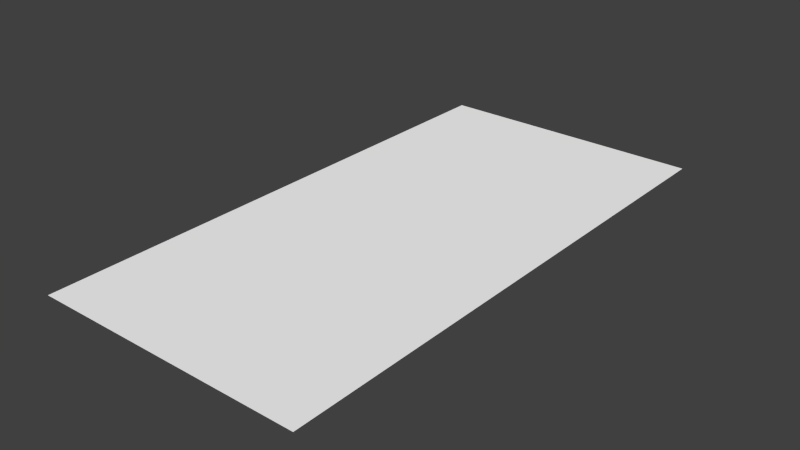 # Source: block_deepbeam.blend  (saved by Blender 2.79.0; exported with 4.5.12 LTS)
import bpy
from mathutils import Matrix  # noqa: F401  (used for matrix-valued properties, if any)

bpy.ops.wm.read_factory_settings(use_empty=True)
scene = bpy.context.scene
scene.name = 'Scene'

# ---- collections
col_collection_1 = bpy.data.collections.new('Collection 1'); scene.collection.children.link(col_collection_1)

# ---- materials (node trees are filled in below, after node groups)
mat_1_00_1_00_1_00_1_00 = bpy.data.materials.new('1.00-1.00-1.00-1.00')
mat_1_00_1_00_1_00_1_00.alpha_threshold = 0.0
mat_1_00_1_00_1_00_1_00.use_transparent_shadow = False
mat_1_00_1_00_1_00_1_00.diffuse_color = (1.0, 1.0, 1.0, 1.0)
mat_1_00_1_00_1_00_1_00.roughness = 0.5

# ---- material node trees

# ---- world
world_world = bpy.data.worlds.new('World'); scene.world = world_world
world_world.color = (0.05088, 0.05088, 0.05088)
world_world.use_sun_shadow = False
world_world.sun_shadow_jitter_overblur = 0.0
world_world.cycles.sampling_method = 'NONE'
world_world.cycles.sample_map_resolution = 256

# ---- meshes
me_plane_001 = bpy.data.meshes.new('plane.001')
me_plane_001.from_pydata([(0.0, 0.0, 0.0), (0.05, 0.0, 0.0), (0.1, 0.0, 0.0), (0.15, 0.0, 0.0), (0.2, 0.0, 0.0), (0.25, 0.0, 0.0), (0.3, 0.0, 0.0), (0.35, 0.0, 0.0), (0.4, 0.0, 0.0), (0.45, 0.0, 0.0), (0.5, 0.0, 0.0), (0.55, 0.0, 0.0), (0.6, 0.0, 0.0), (0.65, 0.0, 0.0), (0.7, 0.0, 0.0), (0.75, 0.0, 0.0), (0.8, 0.0, 0.0), (0.85, 0.0, 0.0), (0.9, 0.0, 0.0), (0.95, 0.0, 0.0), (1.0, 0.0, 0.0), (0.0, 0.05, 0.0), (0.05, 0.05, 0.0), (0.1, 0.05, 0.0), (0.15, 0.05, 0.0), (0.2, 0.05, 0.0), (0.25, 0.05, 0.0), (0.3, 0.05, 0.0), (0.35, 0.05, 0.0), (0.4, 0.05, 0.0), (0.45, 0.05, 0.0), (0.5, 0.05, 0.0), (0.55, 0.05, 0.0), (0.6, 0.05, 0.0), (0.65, 0.05, 0.0), (0.7, 0.05, 0.0), (0.75, 0.05, 0.0), (0.8, 0.05, 0.0), (0.85, 0.05, 0.0), (0.9, 0.05, 0.0), (0.95, 0.05, 0.0), (1.0, 0.05, 0.0), (0.0, 0.1, 0.0), (0.05, 0.1, 0.0), (0.1, 0.1, 0.0), (0.15, 0.1, 0.0), (0.2, 0.1, 0.0), (0.25, 0.1, 0.0), (0.3, 0.1, 0.0), (0.35, 0.1, 0.0), (0.4, 0.1, 0.0), (0.45, 0.1, 0.0), (0.5, 0.1, 0.0), (0.55, 0.1, 0.0), (0.6, 0.1, 0.0), (0.65, 0.1, 0.0), (0.7, 0.1, 0.0), (0.75, 0.1, 0.0), (0.8, 0.1, 0.0), (0.85, 0.1, 0.0), (0.9, 0.1, 0.0), (0.95, 0.1, 0.0), (1.0, 0.1, 0.0), (0.0, 0.15, 0.0), (0.05, 0.15, 0.0), (0.1, 0.15, 0.0), (0.15, 0.15, 0.0), (0.2, 0.15, 0.0), (0.25, 0.15, 0.0), (0.3, 0.15, 0.0), (0.35, 0.15, 0.0), (0.4, 0.15, 0.0), (0.45, 0.15, 0.0), (0.5, 0.15, 0.0), (0.55, 0.15, 0.0), (0.6, 0.15, 0.0), (0.65, 0.15, 0.0), (0.7, 0.15, 0.0), (0.75, 0.15, 0.0), (0.8, 0.15, 0.0), (0.85, 0.15, 0.0), (0.9, 0.15, 0.0), (0.95, 0.15, 0.0), (1.0, 0.15, 0.0), (0.0, 0.2, 0.0), (0.05, 0.2, 0.0), (0.1, 0.2, 0.0), (0.15, 0.2, 0.0), (0.2, 0.2, 0.0), (0.25, 0.2, 0.0), (0.3, 0.2, 0.0), (0.35, 0.2, 0.0), (0.4, 0.2, 0.0), (0.45, 0.2, 0.0), (0.5, 0.2, 0.0), (0.55, 0.2, 0.0), (0.6, 0.2, 0.0), (0.65, 0.2, 0.0), (0.7, 0.2, 0.0), (0.75, 0.2, 0.0), (0.8, 0.2, 0.0), (0.85, 0.2, 0.0), (0.9, 0.2, 0.0), (0.95, 0.2, 0.0), (1.0, 0.2, 0.0), (0.0, 0.25, 0.0), (0.05, 0.25, 0.0), (0.1, 0.25, 0.0), (0.15, 0.25, 0.0), (0.2, 0.25, 0.0), (0.25, 0.25, 0.0), (0.3, 0.25, 0.0), (0.35, 0.25, 0.0), (0.4, 0.25, 0.0), (0.45, 0.25, 0.0), (0.5, 0.25, 0.0), (0.55, 0.25, 0.0), (0.6, 0.25, 0.0), (0.65, 0.25, 0.0), (0.7, 0.25, 0.0), (0.75, 0.25, 0.0), (0.8, 0.25, 0.0), (0.85, 0.25, 0.0), (0.9, 0.25, 0.0), (0.95, 0.25, 0.0), (1.0, 0.25, 0.0), (0.0, 0.3, 0.0), (0.05, 0.3, 0.0), (0.1, 0.3, 0.0), (0.15, 0.3, 0.0), (0.2, 0.3, 0.0), (0.25, 0.3, 0.0), (0.3, 0.3, 0.0), (0.35, 0.3, 0.0), (0.4, 0.3, 0.0), (0.45, 0.3, 0.0), (0.5, 0.3, 0.0), (0.55, 0.3, 0.0), (0.6, 0.3, 0.0), (0.65, 0.3, 0.0), (0.7, 0.3, 0.0), (0.75, 0.3, 0.0), (0.8, 0.3, 0.0), (0.85, 0.3, 0.0), (0.9, 0.3, 0.0), (0.95, 0.3, 0.0), (1.0, 0.3, 0.0), (0.0, 0.35, 0.0), (0.05, 0.35, 0.0), (0.1, 0.35, 0.0), (0.15, 0.35, 0.0), (0.2, 0.35, 0.0), (0.25, 0.35, 0.0), (0.3, 0.35, 0.0), (0.35, 0.35, 0.0), (0.4, 0.35, 0.0), (0.45, 0.35, 0.0), (0.5, 0.35, 0.0), (0.55, 0.35, 0.0), (0.6, 0.35, 0.0), (0.65, 0.35, 0.0), (0.7, 0.35, 0.0), (0.75, 0.35, 0.0), (0.8, 0.35, 0.0), (0.85, 0.35, 0.0), (0.9, 0.35, 0.0), (0.95, 0.35, 0.0), (1.0, 0.35, 0.0), (0.0, 0.4, 0.0), (0.05, 0.4, 0.0), (0.1, 0.4, 0.0), (0.15, 0.4, 0.0), (0.2, 0.4, 0.0), (0.25, 0.4, 0.0), (0.3, 0.4, 0.0), (0.35, 0.4, 0.0), (0.4, 0.4, 0.0), (0.45, 0.4, 0.0), (0.5, 0.4, 0.0), (0.55, 0.4, 0.0), (0.6, 0.4, 0.0), (0.65, 0.4, 0.0), (0.7, 0.4, 0.0), (0.75, 0.4, 0.0), (0.8, 0.4, 0.0), (0.85, 0.4, 0.0), (0.9, 0.4, 0.0), (0.95, 0.4, 0.0), (1.0, 0.4, 0.0), (0.0, 0.45, 0.0), (0.05, 0.45, 0.0), (0.1, 0.45, 0.0), (0.15, 0.45, 0.0), (0.2, 0.45, 0.0), (0.25, 0.45, 0.0), (0.3, 0.45, 0.0), (0.35, 0.45, 0.0), (0.4, 0.45, 0.0), (0.45, 0.45, 0.0), (0.5, 0.45, 0.0), (0.55, 0.45, 0.0), (0.6, 0.45, 0.0), (0.65, 0.45, 0.0), (0.7, 0.45, 0.0), (0.75, 0.45, 0.0), (0.8, 0.45, 0.0), (0.85, 0.45, 0.0), (0.9, 0.45, 0.0), (0.95, 0.45, 0.0), (1.0, 0.45, 0.0), (0.0, 0.5, 0.0), (0.05, 0.5, 0.0), (0.1, 0.5, 0.0), (0.15, 0.5, 0.0), (0.2, 0.5, 0.0), (0.25, 0.5, 0.0), (0.3, 0.5, 0.0), (0.35, 0.5, 0.0), (0.4, 0.5, 0.0), (0.45, 0.5, 0.0), (0.5, 0.5, 0.0), (0.55, 0.5, 0.0), (0.6, 0.5, 0.0), (0.65, 0.5, 0.0), (0.7, 0.5, 0.0), (0.75, 0.5, 0.0), (0.8, 0.5, 0.0), (0.85, 0.5, 0.0), (0.9, 0.5, 0.0), (0.95, 0.5, 0.0), (1.0, 0.5, 0.0), (0.0, 0.55, 0.0), (0.05, 0.55, 0.0), (0.1, 0.55, 0.0), (0.15, 0.55, 0.0), (0.2, 0.55, 0.0), (0.25, 0.55, 0.0), (0.3, 0.55, 0.0), (0.35, 0.55, 0.0), (0.4, 0.55, 0.0), (0.45, 0.55, 0.0), (0.5, 0.55, 0.0), (0.55, 0.55, 0.0), (0.6, 0.55, 0.0), (0.65, 0.55, 0.0), (0.7, 0.55, 0.0), (0.75, 0.55, 0.0), (0.8, 0.55, 0.0), (0.85, 0.55, 0.0), (0.9, 0.55, 0.0), (0.95, 0.55, 0.0), (1.0, 0.55, 0.0), (0.0, 0.6, 0.0), (0.05, 0.6, 0.0), (0.1, 0.6, 0.0), (0.15, 0.6, 0.0), (0.2, 0.6, 0.0), (0.25, 0.6, 0.0), (0.3, 0.6, 0.0), (0.35, 0.6, 0.0), (0.4, 0.6, 0.0), (0.45, 0.6, 0.0), (0.5, 0.6, 0.0), (0.55, 0.6, 0.0), (0.6, 0.6, 0.0), (0.65, 0.6, 0.0), (0.7, 0.6, 0.0), (0.75, 0.6, 0.0), (0.8, 0.6, 0.0), (0.85, 0.6, 0.0), (0.9, 0.6, 0.0), (0.95, 0.6, 0.0), (1.0, 0.6, 0.0), (0.0, 0.65, 0.0), (0.05, 0.65, 0.0), (0.1, 0.65, 0.0), (0.15, 0.65, 0.0), (0.2, 0.65, 0.0), (0.25, 0.65, 0.0), (0.3, 0.65, 0.0), (0.35, 0.65, 0.0), (0.4, 0.65, 0.0), (0.45, 0.65, 0.0), (0.5, 0.65, 0.0), (0.55, 0.65, 0.0), (0.6, 0.65, 0.0), (0.65, 0.65, 0.0), (0.7, 0.65, 0.0), (0.75, 0.65, 0.0), (0.8, 0.65, 0.0), (0.85, 0.65, 0.0), (0.9, 0.65, 0.0), (0.95, 0.65, 0.0), (1.0, 0.65, 0.0), (0.0, 0.7, 0.0), (0.05, 0.7, 0.0), (0.1, 0.7, 0.0), (0.15, 0.7, 0.0), (0.2, 0.7, 0.0), (0.25, 0.7, 0.0), (0.3, 0.7, 0.0), (0.35, 0.7, 0.0), (0.4, 0.7, 0.0), (0.45, 0.7, 0.0), (0.5, 0.7, 0.0), (0.55, 0.7, 0.0), (0.6, 0.7, 0.0), (0.65, 0.7, 0.0), (0.7, 0.7, 0.0), (0.75, 0.7, 0.0), (0.8, 0.7, 0.0), (0.85, 0.7, 0.0), (0.9, 0.7, 0.0), (0.95, 0.7, 0.0), (1.0, 0.7, 0.0), (0.0, 0.75, 0.0), (0.05, 0.75, 0.0), (0.1, 0.75, 0.0), (0.15, 0.75, 0.0), (0.2, 0.75, 0.0), (0.25, 0.75, 0.0), (0.3, 0.75, 0.0), (0.35, 0.75, 0.0), (0.4, 0.75, 0.0), (0.45, 0.75, 0.0), (0.5, 0.75, 0.0), (0.55, 0.75, 0.0), (0.6, 0.75, 0.0), (0.65, 0.75, 0.0), (0.7, 0.75, 0.0), (0.75, 0.75, 0.0), (0.8, 0.75, 0.0), (0.85, 0.75, 0.0), (0.9, 0.75, 0.0), (0.95, 0.75, 0.0), (1.0, 0.75, 0.0), (0.0, 0.8, 0.0), (0.05, 0.8, 0.0), (0.1, 0.8, 0.0), (0.15, 0.8, 0.0), (0.2, 0.8, 0.0), (0.25, 0.8, 0.0), (0.3, 0.8, 0.0), (0.35, 0.8, 0.0), (0.4, 0.8, 0.0), (0.45, 0.8, 0.0), (0.5, 0.8, 0.0), (0.55, 0.8, 0.0), (0.6, 0.8, 0.0), (0.65, 0.8, 0.0), (0.7, 0.8, 0.0), (0.75, 0.8, 0.0), (0.8, 0.8, 0.0), (0.85, 0.8, 0.0), (0.9, 0.8, 0.0), (0.95, 0.8, 0.0), (1.0, 0.8, 0.0), (0.0, 0.85, 0.0), (0.05, 0.85, 0.0), (0.1, 0.85, 0.0), (0.15, 0.85, 0.0), (0.2, 0.85, 0.0), (0.25, 0.85, 0.0), (0.3, 0.85, 0.0), (0.35, 0.85, 0.0), (0.4, 0.85, 0.0), (0.45, 0.85, 0.0), (0.5, 0.85, 0.0), (0.55, 0.85, 0.0), (0.6, 0.85, 0.0), (0.65, 0.85, 0.0), (0.7, 0.85, 0.0), (0.75, 0.85, 0.0), (0.8, 0.85, 0.0), (0.85, 0.85, 0.0), (0.9, 0.85, 0.0), (0.95, 0.85, 0.0), (1.0, 0.85, 0.0), (0.0, 0.9, 0.0), (0.05, 0.9, 0.0), (0.1, 0.9, 0.0), (0.15, 0.9, 0.0), (0.2, 0.9, 0.0), (0.25, 0.9, 0.0), (0.3, 0.9, 0.0), (0.35, 0.9, 0.0), (0.4, 0.9, 0.0), (0.45, 0.9, 0.0), (0.5, 0.9, 0.0), (0.55, 0.9, 0.0), (0.6, 0.9, 0.0), (0.65, 0.9, 0.0), (0.7, 0.9, 0.0), (0.75, 0.9, 0.0), (0.8, 0.9, 0.0), (0.85, 0.9, 0.0), (0.9, 0.9, 0.0), (0.95, 0.9, 0.0), (1.0, 0.9, 0.0), (0.0, 0.95, 0.0), (0.05, 0.95, 0.0), (0.1, 0.95, 0.0), (0.15, 0.95, 0.0), (0.2, 0.95, 0.0), (0.25, 0.95, 0.0), (0.3, 0.95, 0.0), (0.35, 0.95, 0.0), (0.4, 0.95, 0.0), (0.45, 0.95, 0.0), (0.5, 0.95, 0.0), (0.55, 0.95, 0.0), (0.6, 0.95, 0.0), (0.65, 0.95, 0.0), (0.7, 0.95, 0.0), (0.75, 0.95, 0.0), (0.8, 0.95, 0.0), (0.85, 0.95, 0.0), (0.9, 0.95, 0.0), (0.95, 0.95, 0.0), (1.0, 0.95, 0.0), (0.0, 1.0, 0.0), (0.05, 1.0, 0.0), (0.1, 1.0, 0.0), (0.15, 1.0, 0.0), (0.2, 1.0, 0.0), (0.25, 1.0, 0.0), (0.3, 1.0, 0.0), (0.35, 1.0, 0.0), (0.4, 1.0, 0.0), (0.45, 1.0, 0.0), (0.5, 1.0, 0.0), (0.55, 1.0, 0.0), (0.6, 1.0, 0.0), (0.65, 1.0, 0.0), (0.7, 1.0, 0.0), (0.75, 1.0, 0.0), (0.8, 1.0, 0.0), (0.85, 1.0, 0.0), (0.9, 1.0, 0.0), (0.95, 1.0, 0.0), (1.0, 1.0, 0.0), (0.0, 1.05, 0.0), (0.05, 1.05, 0.0), (0.1, 1.05, 0.0), (0.15, 1.05, 0.0), (0.2, 1.05, 0.0), (0.25, 1.05, 0.0), (0.3, 1.05, 0.0), (0.35, 1.05, 0.0), (0.4, 1.05, 0.0), (0.45, 1.05, 0.0), (0.5, 1.05, 0.0), (0.55, 1.05, 0.0), (0.6, 1.05, 0.0), (0.65, 1.05, 0.0), (0.7, 1.05, 0.0), (0.75, 1.05, 0.0), (0.8, 1.05, 0.0), (0.85, 1.05, 0.0), (0.9, 1.05, 0.0), (0.95, 1.05, 0.0), (1.0, 1.05, 0.0), (0.0, 1.1, 0.0), (0.05, 1.1, 0.0), (0.1, 1.1, 0.0), (0.15, 1.1, 0.0), (0.2, 1.1, 0.0), (0.25, 1.1, 0.0), (0.3, 1.1, 0.0), (0.35, 1.1, 0.0), (0.4, 1.1, 0.0), (0.45, 1.1, 0.0), (0.5, 1.1, 0.0), (0.55, 1.1, 0.0), (0.6, 1.1, 0.0), (0.65, 1.1, 0.0), (0.7, 1.1, 0.0), (0.75, 1.1, 0.0), (0.8, 1.1, 0.0), (0.85, 1.1, 0.0), (0.9, 1.1, 0.0), (0.95, 1.1, 0.0), (1.0, 1.1, 0.0), (0.0, 1.15, 0.0), (0.05, 1.15, 0.0), (0.1, 1.15, 0.0), (0.15, 1.15, 0.0), (0.2, 1.15, 0.0), (0.25, 1.15, 0.0), (0.3, 1.15, 0.0), (0.35, 1.15, 0.0), (0.4, 1.15, 0.0), (0.45, 1.15, 0.0), (0.5, 1.15, 0.0), (0.55, 1.15, 0.0), (0.6, 1.15, 0.0), (0.65, 1.15, 0.0), (0.7, 1.15, 0.0), (0.75, 1.15, 0.0), (0.8, 1.15, 0.0), (0.85, 1.15, 0.0), (0.9, 1.15, 0.0), (0.95, 1.15, 0.0), (1.0, 1.15, 0.0), (0.0, 1.2, 0.0), (0.05, 1.2, 0.0), (0.1, 1.2, 0.0), (0.15, 1.2, 0.0), (0.2, 1.2, 0.0), (0.25, 1.2, 0.0), (0.3, 1.2, 0.0), (0.35, 1.2, 0.0), (0.4, 1.2, 0.0), (0.45, 1.2, 0.0), (0.5, 1.2, 0.0), (0.55, 1.2, 0.0), (0.6, 1.2, 0.0), (0.65, 1.2, 0.0), (0.7, 1.2, 0.0), (0.75, 1.2, 0.0), (0.8, 1.2, 0.0), (0.85, 1.2, 0.0), (0.9, 1.2, 0.0), (0.95, 1.2, 0.0), (1.0, 1.2, 0.0), (0.0, 1.25, 0.0), (0.05, 1.25, 0.0), (0.1, 1.25, 0.0), (0.15, 1.25, 0.0), (0.2, 1.25, 0.0), (0.25, 1.25, 0.0), (0.3, 1.25, 0.0), (0.35, 1.25, 0.0), (0.4, 1.25, 0.0), (0.45, 1.25, 0.0), (0.5, 1.25, 0.0), (0.55, 1.25, 0.0), (0.6, 1.25, 0.0), (0.65, 1.25, 0.0), (0.7, 1.25, 0.0), (0.75, 1.25, 0.0), (0.8, 1.25, 0.0), (0.85, 1.25, 0.0), (0.9, 1.25, 0.0), (0.95, 1.25, 0.0), (1.0, 1.25, 0.0), (0.0, 1.3, 0.0), (0.05, 1.3, 0.0), (0.1, 1.3, 0.0), (0.15, 1.3, 0.0), (0.2, 1.3, 0.0), (0.25, 1.3, 0.0), (0.3, 1.3, 0.0), (0.35, 1.3, 0.0), (0.4, 1.3, 0.0), (0.45, 1.3, 0.0), (0.5, 1.3, 0.0), (0.55, 1.3, 0.0), (0.6, 1.3, 0.0), (0.65, 1.3, 0.0), (0.7, 1.3, 0.0), (0.75, 1.3, 0.0), (0.8, 1.3, 0.0), (0.85, 1.3, 0.0), (0.9, 1.3, 0.0), (0.95, 1.3, 0.0), (1.0, 1.3, 0.0), (0.0, 1.35, 0.0), (0.05, 1.35, 0.0), (0.1, 1.35, 0.0), (0.15, 1.35, 0.0), (0.2, 1.35, 0.0), (0.25, 1.35, 0.0), (0.3, 1.35, 0.0), (0.35, 1.35, 0.0), (0.4, 1.35, 0.0), (0.45, 1.35, 0.0), (0.5, 1.35, 0.0), (0.55, 1.35, 0.0), (0.6, 1.35, 0.0), (0.65, 1.35, 0.0), (0.7, 1.35, 0.0), (0.75, 1.35, 0.0), (0.8, 1.35, 0.0), (0.85, 1.35, 0.0), (0.9, 1.35, 0.0), (0.95, 1.35, 0.0), (1.0, 1.35, 0.0), (0.0, 1.4, 0.0), (0.05, 1.4, 0.0), (0.1, 1.4, 0.0), (0.15, 1.4, 0.0), (0.2, 1.4, 0.0), (0.25, 1.4, 0.0), (0.3, 1.4, 0.0), (0.35, 1.4, 0.0), (0.4, 1.4, 0.0), (0.45, 1.4, 0.0), (0.5, 1.4, 0.0), (0.55, 1.4, 0.0), (0.6, 1.4, 0.0), (0.65, 1.4, 0.0), (0.7, 1.4, 0.0), (0.75, 1.4, 0.0), (0.8, 1.4, 0.0), (0.85, 1.4, 0.0), (0.9, 1.4, 0.0), (0.95, 1.4, 0.0), (1.0, 1.4, 0.0), (0.0, 1.45, 0.0), (0.05, 1.45, 0.0), (0.1, 1.45, 0.0), (0.15, 1.45, 0.0), (0.2, 1.45, 0.0), (0.25, 1.45, 0.0), (0.3, 1.45, 0.0), (0.35, 1.45, 0.0), (0.4, 1.45, 0.0), (0.45, 1.45, 0.0), (0.5, 1.45, 0.0), (0.55, 1.45, 0.0), (0.6, 1.45, 0.0), (0.65, 1.45, 0.0), (0.7, 1.45, 0.0), (0.75, 1.45, 0.0), (0.8, 1.45, 0.0), (0.85, 1.45, 0.0), (0.9, 1.45, 0.0), (0.95, 1.45, 0.0), (1.0, 1.45, 0.0), (0.0, 1.5, 0.0), (0.05, 1.5, 0.0), (0.1, 1.5, 0.0), (0.15, 1.5, 0.0), (0.2, 1.5, 0.0), (0.25, 1.5, 0.0), (0.3, 1.5, 0.0), (0.35, 1.5, 0.0), (0.4, 1.5, 0.0), (0.45, 1.5, 0.0), (0.5, 1.5, 0.0), (0.55, 1.5, 0.0), (0.6, 1.5, 0.0), (0.65, 1.5, 0.0), (0.7, 1.5, 0.0), (0.75, 1.5, 0.0), (0.8, 1.5, 0.0), (0.85, 1.5, 0.0), (0.9, 1.5, 0.0), (0.95, 1.5, 0.0), (1.0, 1.5, 0.0), (0.0, 1.55, 0.0), (0.05, 1.55, 0.0), (0.1, 1.55, 0.0), (0.15, 1.55, 0.0), (0.2, 1.55, 0.0), (0.25, 1.55, 0.0), (0.3, 1.55, 0.0), (0.35, 1.55, 0.0), (0.4, 1.55, 0.0), (0.45, 1.55, 0.0), (0.5, 1.55, 0.0), (0.55, 1.55, 0.0), (0.6, 1.55, 0.0), (0.65, 1.55, 0.0), (0.7, 1.55, 0.0), (0.75, 1.55, 0.0), (0.8, 1.55, 0.0), (0.85, 1.55, 0.0), (0.9, 1.55, 0.0), (0.95, 1.55, 0.0), (1.0, 1.55, 0.0), (0.0, 1.6, 0.0), (0.05, 1.6, 0.0), (0.1, 1.6, 0.0), (0.15, 1.6, 0.0), (0.2, 1.6, 0.0), (0.25, 1.6, 0.0), (0.3, 1.6, 0.0), (0.35, 1.6, 0.0), (0.4, 1.6, 0.0), (0.45, 1.6, 0.0), (0.5, 1.6, 0.0), (0.55, 1.6, 0.0), (0.6, 1.6, 0.0), (0.65, 1.6, 0.0), (0.7, 1.6, 0.0), (0.75, 1.6, 0.0), (0.8, 1.6, 0.0), (0.85, 1.6, 0.0), (0.9, 1.6, 0.0), (0.95, 1.6, 0.0), (1.0, 1.6, 0.0), (0.0, 1.65, 0.0), (0.05, 1.65, 0.0), (0.1, 1.65, 0.0), (0.15, 1.65, 0.0), (0.2, 1.65, 0.0), (0.25, 1.65, 0.0), (0.3, 1.65, 0.0), (0.35, 1.65, 0.0), (0.4, 1.65, 0.0), (0.45, 1.65, 0.0), (0.5, 1.65, 0.0), (0.55, 1.65, 0.0), (0.6, 1.65, 0.0), (0.65, 1.65, 0.0), (0.7, 1.65, 0.0), (0.75, 1.65, 0.0), (0.8, 1.65, 0.0), (0.85, 1.65, 0.0), (0.9, 1.65, 0.0), (0.95, 1.65, 0.0), (1.0, 1.65, 0.0), (0.0, 1.7, 0.0), (0.05, 1.7, 0.0), (0.1, 1.7, 0.0), (0.15, 1.7, 0.0), (0.2, 1.7, 0.0), (0.25, 1.7, 0.0), (0.3, 1.7, 0.0), (0.35, 1.7, 0.0), (0.4, 1.7, 0.0), (0.45, 1.7, 0.0), (0.5, 1.7, 0.0), (0.55, 1.7, 0.0), (0.6, 1.7, 0.0), (0.65, 1.7, 0.0), (0.7, 1.7, 0.0), (0.75, 1.7, 0.0), (0.8, 1.7, 0.0), (0.85, 1.7, 0.0), (0.9, 1.7, 0.0), (0.95, 1.7, 0.0), (1.0, 1.7, 0.0), (0.0, 1.75, 0.0), (0.05, 1.75, 0.0), (0.1, 1.75, 0.0), (0.15, 1.75, 0.0), (0.2, 1.75, 0.0), (0.25, 1.75, 0.0), (0.3, 1.75, 0.0), (0.35, 1.75, 0.0), (0.4, 1.75, 0.0), (0.45, 1.75, 0.0), (0.5, 1.75, 0.0), (0.55, 1.75, 0.0), (0.6, 1.75, 0.0), (0.65, 1.75, 0.0), (0.7, 1.75, 0.0), (0.75, 1.75, 0.0), (0.8, 1.75, 0.0), (0.85, 1.75, 0.0), (0.9, 1.75, 0.0), (0.95, 1.75, 0.0), (1.0, 1.75, 0.0), (0.0, 1.8, 0.0), (0.05, 1.8, 0.0), (0.1, 1.8, 0.0), (0.15, 1.8, 0.0), (0.2, 1.8, 0.0), (0.25, 1.8, 0.0), (0.3, 1.8, 0.0), (0.35, 1.8, 0.0), (0.4, 1.8, 0.0), (0.45, 1.8, 0.0), (0.5, 1.8, 0.0), (0.55, 1.8, 0.0), (0.6, 1.8, 0.0), (0.65, 1.8, 0.0), (0.7, 1.8, 0.0), (0.75, 1.8, 0.0), (0.8, 1.8, 0.0), (0.85, 1.8, 0.0), (0.9, 1.8, 0.0), (0.95, 1.8, 0.0), (1.0, 1.8, 0.0), (0.0, 1.85, 0.0), (0.05, 1.85, 0.0), (0.1, 1.85, 0.0), (0.15, 1.85, 0.0), (0.2, 1.85, 0.0), (0.25, 1.85, 0.0), (0.3, 1.85, 0.0), (0.35, 1.85, 0.0), (0.4, 1.85, 0.0), (0.45, 1.85, 0.0), (0.5, 1.85, 0.0), (0.55, 1.85, 0.0), (0.6, 1.85, 0.0), (0.65, 1.85, 0.0), (0.7, 1.85, 0.0), (0.75, 1.85, 0.0), (0.8, 1.85, 0.0), (0.85, 1.85, 0.0), (0.9, 1.85, 0.0), (0.95, 1.85, 0.0), (1.0, 1.85, 0.0), (0.0, 1.9, 0.0), (0.05, 1.9, 0.0), (0.1, 1.9, 0.0), (0.15, 1.9, 0.0), (0.2, 1.9, 0.0), (0.25, 1.9, 0.0), (0.3, 1.9, 0.0), (0.35, 1.9, 0.0), (0.4, 1.9, 0.0), (0.45, 1.9, 0.0), (0.5, 1.9, 0.0), (0.55, 1.9, 0.0), (0.6, 1.9, 0.0), (0.65, 1.9, 0.0), (0.7, 1.9, 0.0), (0.75, 1.9, 0.0), (0.8, 1.9, 0.0), (0.85, 1.9, 0.0), (0.9, 1.9, 0.0), (0.95, 1.9, 0.0), (1.0, 1.9, 0.0), (0.0, 1.95, 0.0), (0.05, 1.95, 0.0), (0.1, 1.95, 0.0), (0.15, 1.95, 0.0), (0.2, 1.95, 0.0), (0.25, 1.95, 0.0), (0.3, 1.95, 0.0), (0.35, 1.95, 0.0), (0.4, 1.95, 0.0), (0.45, 1.95, 0.0), (0.5, 1.95, 0.0), (0.55, 1.95, 0.0), (0.6, 1.95, 0.0), (0.65, 1.95, 0.0), (0.7, 1.95, 0.0), (0.75, 1.95, 0.0), (0.8, 1.95, 0.0), (0.85, 1.95, 0.0), (0.9, 1.95, 0.0), (0.95, 1.95, 0.0), (1.0, 1.95, 0.0), (0.0, 2.0, 0.0), (0.05, 2.0, 0.0), (0.1, 2.0, 0.0), (0.15, 2.0, 0.0), (0.2, 2.0, 0.0), (0.25, 2.0, 0.0), (0.3, 2.0, 0.0), (0.35, 2.0, 0.0), (0.4, 2.0, 0.0), (0.45, 2.0, 0.0), (0.5, 2.0, 0.0), (0.55, 2.0, 0.0), (0.6, 2.0, 0.0), (0.65, 2.0, 0.0), (0.7, 2.0, 0.0), (0.75, 2.0, 0.0), (0.8, 2.0, 0.0), (0.85, 2.0, 0.0), (0.9, 2.0, 0.0), (0.95, 2.0, 0.0), (1.0, 2.0, 0.0)], [], [(0, 1, 22, 21), (21, 22, 43, 42), (42, 43, 64, 63), (63, 64, 85, 84), (84, 85, 106, 105), (105, 106, 127, 126), (126, 127, 148, 147), (147, 148, 169, 168), (168, 169, 190, 189), (189, 190, 211, 210), (210, 211, 232, 231), (231, 232, 253, 252), (252, 253, 274, 273), (273, 274, 295, 294), (294, 295, 316, 315), (315, 316, 337, 336), (336, 337, 358, 357), (357, 358, 379, 378), (378, 379, 400, 399), (399, 400, 421, 420), (420, 421, 442, 441), (441, 442, 463, 462), (462, 463, 484, 483), (483, 484, 505, 504), (504, 505, 526, 525), (525, 526, 547, 546), (546, 547, 568, 567), (567, 568, 589, 588), (588, 589, 610, 609), (609, 610, 631, 630), (630, 631, 652, 651), (651, 652, 673, 672), (672, 673, 694, 693), (693, 694, 715, 714), (714, 715, 736, 735), (735, 736, 757, 756), (756, 757, 778, 777), (777, 778, 799, 798), (798, 799, 820, 819), (819, 820, 841, 840), (1, 2, 23, 22), (22, 23, 44, 43), (43, 44, 65, 64), (64, 65, 86, 85), (85, 86, 107, 106), (106, 107, 128, 127), (127, 128, 149, 148), (148, 149, 170, 169), (169, 170, 191, 190), (190, 191, 212, 211), (211, 212, 233, 232), (232, 233, 254, 253), (253, 254, 275, 274), (274, 275, 296, 295), (295, 296, 317, 316), (316, 317, 338, 337), (337, 338, 359, 358), (358, 359, 380, 379), (379, 380, 401, 400), (400, 401, 422, 421), (421, 422, 443, 442), (442, 443, 464, 463), (463, 464, 485, 484), (484, 485, 506, 505), (505, 506, 527, 526), (526, 527, 548, 547), (547, 548, 569, 568), (568, 569, 590, 589), (589, 590, 611, 610), (610, 611, 632, 631), (631, 632, 653, 652), (652, 653, 674, 673), (673, 674, 695, 694), (694, 695, 716, 715), (715, 716, 737, 736), (736, 737, 758, 757), (757, 758, 779, 778), (778, 779, 800, 799), (799, 800, 821, 820), (820, 821, 842, 841), (2, 3, 24, 23), (23, 24, 45, 44), (44, 45, 66, 65), (65, 66, 87, 86), (86, 87, 108, 107), (107, 108, 129, 128), (128, 129, 150, 149), (149, 150, 171, 170), (170, 171, 192, 191), (191, 192, 213, 212), (212, 213, 234, 233), (233, 234, 255, 254), (254, 255, 276, 275), (275, 276, 297, 296), (296, 297, 318, 317), (317, 318, 339, 338), (338, 339, 360, 359), (359, 360, 381, 380), (380, 381, 402, 401), (401, 402, 423, 422), (422, 423, 444, 443), (443, 444, 465, 464), (464, 465, 486, 485), (485, 486, 507, 506), (506, 507, 528, 527), (527, 528, 549, 548), (548, 549, 570, 569), (569, 570, 591, 590), (590, 591, 612, 611), (611, 612, 633, 632), (632, 633, 654, 653), (653, 654, 675, 674), (674, 675, 696, 695), (695, 696, 717, 716), (716, 717, 738, 737), (737, 738, 759, 758), (758, 759, 780, 779), (779, 780, 801, 800), (800, 801, 822, 821), (821, 822, 843, 842), (3, 4, 25, 24), (24, 25, 46, 45), (45, 46, 67, 66), (66, 67, 88, 87), (87, 88, 109, 108), (108, 109, 130, 129), (129, 130, 151, 150), (150, 151, 172, 171), (171, 172, 193, 192), (192, 193, 214, 213), (213, 214, 235, 234), (234, 235, 256, 255), (255, 256, 277, 276), (276, 277, 298, 297), (297, 298, 319, 318), (318, 319, 340, 339), (339, 340, 361, 360), (360, 361, 382, 381), (381, 382, 403, 402), (402, 403, 424, 423), (423, 424, 445, 444), (444, 445, 466, 465), (465, 466, 487, 486), (486, 487, 508, 507), (507, 508, 529, 528), (528, 529, 550, 549), (549, 550, 571, 570), (570, 571, 592, 591), (591, 592, 613, 612), (612, 613, 634, 633), (633, 634, 655, 654), (654, 655, 676, 675), (675, 676, 697, 696), (696, 697, 718, 717), (717, 718, 739, 738), (738, 739, 760, 759), (759, 760, 781, 780), (780, 781, 802, 801), (801, 802, 823, 822), (822, 823, 844, 843), (4, 5, 26, 25), (25, 26, 47, 46), (46, 47, 68, 67), (67, 68, 89, 88), (88, 89, 110, 109), (109, 110, 131, 130), (130, 131, 152, 151), (151, 152, 173, 172), (172, 173, 194, 193), (193, 194, 215, 214), (214, 215, 236, 235), (235, 236, 257, 256), (256, 257, 278, 277), (277, 278, 299, 298), (298, 299, 320, 319), (319, 320, 341, 340), (340, 341, 362, 361), (361, 362, 383, 382), (382, 383, 404, 403), (403, 404, 425, 424), (424, 425, 446, 445), (445, 446, 467, 466), (466, 467, 488, 487), (487, 488, 509, 508), (508, 509, 530, 529), (529, 530, 551, 550), (550, 551, 572, 571), (571, 572, 593, 592), (592, 593, 614, 613), (613, 614, 635, 634), (634, 635, 656, 655), (655, 656, 677, 676), (676, 677, 698, 697), (697, 698, 719, 718), (718, 719, 740, 739), (739, 740, 761, 760), (760, 761, 782, 781), (781, 782, 803, 802), (802, 803, 824, 823), (823, 824, 845, 844), (5, 6, 27, 26), (26, 27, 48, 47), (47, 48, 69, 68), (68, 69, 90, 89), (89, 90, 111, 110), (110, 111, 132, 131), (131, 132, 153, 152), (152, 153, 174, 173), (173, 174, 195, 194), (194, 195, 216, 215), (215, 216, 237, 236), (236, 237, 258, 257), (257, 258, 279, 278), (278, 279, 300, 299), (299, 300, 321, 320), (320, 321, 342, 341), (341, 342, 363, 362), (362, 363, 384, 383), (383, 384, 405, 404), (404, 405, 426, 425), (425, 426, 447, 446), (446, 447, 468, 467), (467, 468, 489, 488), (488, 489, 510, 509), (509, 510, 531, 530), (530, 531, 552, 551), (551, 552, 573, 572), (572, 573, 594, 593), (593, 594, 615, 614), (614, 615, 636, 635), (635, 636, 657, 656), (656, 657, 678, 677), (677, 678, 699, 698), (698, 699, 720, 719), (719, 720, 741, 740), (740, 741, 762, 761), (761, 762, 783, 782), (782, 783, 804, 803), (803, 804, 825, 824), (824, 825, 846, 845), (6, 7, 28, 27), (27, 28, 49, 48), (48, 49, 70, 69), (69, 70, 91, 90), (90, 91, 112, 111), (111, 112, 133, 132), (132, 133, 154, 153), (153, 154, 175, 174), (174, 175, 196, 195), (195, 196, 217, 216), (216, 217, 238, 237), (237, 238, 259, 258), (258, 259, 280, 279), (279, 280, 301, 300), (300, 301, 322, 321), (321, 322, 343, 342), (342, 343, 364, 363), (363, 364, 385, 384), (384, 385, 406, 405), (405, 406, 427, 426), (426, 427, 448, 447), (447, 448, 469, 468), (468, 469, 490, 489), (489, 490, 511, 510), (510, 511, 532, 531), (531, 532, 553, 552), (552, 553, 574, 573), (573, 574, 595, 594), (594, 595, 616, 615), (615, 616, 637, 636), (636, 637, 658, 657), (657, 658, 679, 678), (678, 679, 700, 699), (699, 700, 721, 720), (720, 721, 742, 741), (741, 742, 763, 762), (762, 763, 784, 783), (783, 784, 805, 804), (804, 805, 826, 825), (825, 826, 847, 846), (7, 8, 29, 28), (28, 29, 50, 49), (49, 50, 71, 70), (70, 71, 92, 91), (91, 92, 113, 112), (112, 113, 134, 133), (133, 134, 155, 154), (154, 155, 176, 175), (175, 176, 197, 196), (196, 197, 218, 217), (217, 218, 239, 238), (238, 239, 260, 259), (259, 260, 281, 280), (280, 281, 302, 301), (301, 302, 323, 322), (322, 323, 344, 343), (343, 344, 365, 364), (364, 365, 386, 385), (385, 386, 407, 406), (406, 407, 428, 427), (427, 428, 449, 448), (448, 449, 470, 469), (469, 470, 491, 490), (490, 491, 512, 511), (511, 512, 533, 532), (532, 533, 554, 553), (553, 554, 575, 574), (574, 575, 596, 595), (595, 596, 617, 616), (616, 617, 638, 637), (637, 638, 659, 658), (658, 659, 680, 679), (679, 680, 701, 700), (700, 701, 722, 721), (721, 722, 743, 742), (742, 743, 764, 763), (763, 764, 785, 784), (784, 785, 806, 805), (805, 806, 827, 826), (826, 827, 848, 847), (8, 9, 30, 29), (29, 30, 51, 50), (50, 51, 72, 71), (71, 72, 93, 92), (92, 93, 114, 113), (113, 114, 135, 134), (134, 135, 156, 155), (155, 156, 177, 176), (176, 177, 198, 197), (197, 198, 219, 218), (218, 219, 240, 239), (239, 240, 261, 260), (260, 261, 282, 281), (281, 282, 303, 302), (302, 303, 324, 323), (323, 324, 345, 344), (344, 345, 366, 365), (365, 366, 387, 386), (386, 387, 408, 407), (407, 408, 429, 428), (428, 429, 450, 449), (449, 450, 471, 470), (470, 471, 492, 491), (491, 492, 513, 512), (512, 513, 534, 533), (533, 534, 555, 554), (554, 555, 576, 575), (575, 576, 597, 596), (596, 597, 618, 617), (617, 618, 639, 638), (638, 639, 660, 659), (659, 660, 681, 680), (680, 681, 702, 701), (701, 702, 723, 722), (722, 723, 744, 743), (743, 744, 765, 764), (764, 765, 786, 785), (785, 786, 807, 806), (806, 807, 828, 827), (827, 828, 849, 848), (9, 10, 31, 30), (30, 31, 52, 51), (51, 52, 73, 72), (72, 73, 94, 93), (93, 94, 115, 114), (114, 115, 136, 135), (135, 136, 157, 156), (156, 157, 178, 177), (177, 178, 199, 198), (198, 199, 220, 219), (219, 220, 241, 240), (240, 241, 262, 261), (261, 262, 283, 282), (282, 283, 304, 303), (303, 304, 325, 324), (324, 325, 346, 345), (345, 346, 367, 366), (366, 367, 388, 387), (387, 388, 409, 408), (408, 409, 430, 429), (429, 430, 451, 450), (450, 451, 472, 471), (471, 472, 493, 492), (492, 493, 514, 513), (513, 514, 535, 534), (534, 535, 556, 555), (555, 556, 577, 576), (576, 577, 598, 597), (597, 598, 619, 618), (618, 619, 640, 639), (639, 640, 661, 660), (660, 661, 682, 681), (681, 682, 703, 702), (702, 703, 724, 723), (723, 724, 745, 744), (744, 745, 766, 765), (765, 766, 787, 786), (786, 787, 808, 807), (807, 808, 829, 828), (828, 829, 850, 849), (10, 11, 32, 31), (31, 32, 53, 52), (52, 53, 74, 73), (73, 74, 95, 94), (94, 95, 116, 115), (115, 116, 137, 136), (136, 137, 158, 157), (157, 158, 179, 178), (178, 179, 200, 199), (199, 200, 221, 220), (220, 221, 242, 241), (241, 242, 263, 262), (262, 263, 284, 283), (283, 284, 305, 304), (304, 305, 326, 325), (325, 326, 347, 346), (346, 347, 368, 367), (367, 368, 389, 388), (388, 389, 410, 409), (409, 410, 431, 430), (430, 431, 452, 451), (451, 452, 473, 472), (472, 473, 494, 493), (493, 494, 515, 514), (514, 515, 536, 535), (535, 536, 557, 556), (556, 557, 578, 577), (577, 578, 599, 598), (598, 599, 620, 619), (619, 620, 641, 640), (640, 641, 662, 661), (661, 662, 683, 682), (682, 683, 704, 703), (703, 704, 725, 724), (724, 725, 746, 745), (745, 746, 767, 766), (766, 767, 788, 787), (787, 788, 809, 808), (808, 809, 830, 829), (829, 830, 851, 850), (11, 12, 33, 32), (32, 33, 54, 53), (53, 54, 75, 74), (74, 75, 96, 95), (95, 96, 117, 116), (116, 117, 138, 137), (137, 138, 159, 158), (158, 159, 180, 179), (179, 180, 201, 200), (200, 201, 222, 221), (221, 222, 243, 242), (242, 243, 264, 263), (263, 264, 285, 284), (284, 285, 306, 305), (305, 306, 327, 326), (326, 327, 348, 347), (347, 348, 369, 368), (368, 369, 390, 389), (389, 390, 411, 410), (410, 411, 432, 431), (431, 432, 453, 452), (452, 453, 474, 473), (473, 474, 495, 494), (494, 495, 516, 515), (515, 516, 537, 536), (536, 537, 558, 557), (557, 558, 579, 578), (578, 579, 600, 599), (599, 600, 621, 620), (620, 621, 642, 641), (641, 642, 663, 662), (662, 663, 684, 683), (683, 684, 705, 704), (704, 705, 726, 725), (725, 726, 747, 746), (746, 747, 768, 767), (767, 768, 789, 788), (788, 789, 810, 809), (809, 810, 831, 830), (830, 831, 852, 851), (12, 13, 34, 33), (33, 34, 55, 54), (54, 55, 76, 75), (75, 76, 97, 96), (96, 97, 118, 117), (117, 118, 139, 138), (138, 139, 160, 159), (159, 160, 181, 180), (180, 181, 202, 201), (201, 202, 223, 222), (222, 223, 244, 243), (243, 244, 265, 264), (264, 265, 286, 285), (285, 286, 307, 306), (306, 307, 328, 327), (327, 328, 349, 348), (348, 349, 370, 369), (369, 370, 391, 390), (390, 391, 412, 411), (411, 412, 433, 432), (432, 433, 454, 453), (453, 454, 475, 474), (474, 475, 496, 495), (495, 496, 517, 516), (516, 517, 538, 537), (537, 538, 559, 558), (558, 559, 580, 579), (579, 580, 601, 600), (600, 601, 622, 621), (621, 622, 643, 642), (642, 643, 664, 663), (663, 664, 685, 684), (684, 685, 706, 705), (705, 706, 727, 726), (726, 727, 748, 747), (747, 748, 769, 768), (768, 769, 790, 789), (789, 790, 811, 810), (810, 811, 832, 831), (831, 832, 853, 852), (13, 14, 35, 34), (34, 35, 56, 55), (55, 56, 77, 76), (76, 77, 98, 97), (97, 98, 119, 118), (118, 119, 140, 139), (139, 140, 161, 160), (160, 161, 182, 181), (181, 182, 203, 202), (202, 203, 224, 223), (223, 224, 245, 244), (244, 245, 266, 265), (265, 266, 287, 286), (286, 287, 308, 307), (307, 308, 329, 328), (328, 329, 350, 349), (349, 350, 371, 370), (370, 371, 392, 391), (391, 392, 413, 412), (412, 413, 434, 433), (433, 434, 455, 454), (454, 455, 476, 475), (475, 476, 497, 496), (496, 497, 518, 517), (517, 518, 539, 538), (538, 539, 560, 559), (559, 560, 581, 580), (580, 581, 602, 601), (601, 602, 623, 622), (622, 623, 644, 643), (643, 644, 665, 664), (664, 665, 686, 685), (685, 686, 707, 706), (706, 707, 728, 727), (727, 728, 749, 748), (748, 749, 770, 769), (769, 770, 791, 790), (790, 791, 812, 811), (811, 812, 833, 832), (832, 833, 854, 853), (14, 15, 36, 35), (35, 36, 57, 56), (56, 57, 78, 77), (77, 78, 99, 98), (98, 99, 120, 119), (119, 120, 141, 140), (140, 141, 162, 161), (161, 162, 183, 182), (182, 183, 204, 203), (203, 204, 225, 224), (224, 225, 246, 245), (245, 246, 267, 266), (266, 267, 288, 287), (287, 288, 309, 308), (308, 309, 330, 329), (329, 330, 351, 350), (350, 351, 372, 371), (371, 372, 393, 392), (392, 393, 414, 413), (413, 414, 435, 434), (434, 435, 456, 455), (455, 456, 477, 476), (476, 477, 498, 497), (497, 498, 519, 518), (518, 519, 540, 539), (539, 540, 561, 560), (560, 561, 582, 581), (581, 582, 603, 602), (602, 603, 624, 623), (623, 624, 645, 644), (644, 645, 666, 665), (665, 666, 687, 686), (686, 687, 708, 707), (707, 708, 729, 728), (728, 729, 750, 749), (749, 750, 771, 770), (770, 771, 792, 791), (791, 792, 813, 812), (812, 813, 834, 833), (833, 834, 855, 854), (15, 16, 37, 36), (36, 37, 58, 57), (57, 58, 79, 78), (78, 79, 100, 99), (99, 100, 121, 120), (120, 121, 142, 141), (141, 142, 163, 162), (162, 163, 184, 183), (183, 184, 205, 204), (204, 205, 226, 225), (225, 226, 247, 246), (246, 247, 268, 267), (267, 268, 289, 288), (288, 289, 310, 309), (309, 310, 331, 330), (330, 331, 352, 351), (351, 352, 373, 372), (372, 373, 394, 393), (393, 394, 415, 414), (414, 415, 436, 435), (435, 436, 457, 456), (456, 457, 478, 477), (477, 478, 499, 498), (498, 499, 520, 519), (519, 520, 541, 540), (540, 541, 562, 561), (561, 562, 583, 582), (582, 583, 604, 603), (603, 604, 625, 624), (624, 625, 646, 645), (645, 646, 667, 666), (666, 667, 688, 687), (687, 688, 709, 708), (708, 709, 730, 729), (729, 730, 751, 750), (750, 751, 772, 771), (771, 772, 793, 792), (792, 793, 814, 813), (813, 814, 835, 834), (834, 835, 856, 855), (16, 17, 38, 37), (37, 38, 59, 58), (58, 59, 80, 79), (79, 80, 101, 100), (100, 101, 122, 121), (121, 122, 143, 142), (142, 143, 164, 163), (163, 164, 185, 184), (184, 185, 206, 205), (205, 206, 227, 226), (226, 227, 248, 247), (247, 248, 269, 268), (268, 269, 290, 289), (289, 290, 311, 310), (310, 311, 332, 331), (331, 332, 353, 352), (352, 353, 374, 373), (373, 374, 395, 394), (394, 395, 416, 415), (415, 416, 437, 436), (436, 437, 458, 457), (457, 458, 479, 478), (478, 479, 500, 499), (499, 500, 521, 520), (520, 521, 542, 541), (541, 542, 563, 562), (562, 563, 584, 583), (583, 584, 605, 604), (604, 605, 626, 625), (625, 626, 647, 646), (646, 647, 668, 667), (667, 668, 689, 688), (688, 689, 710, 709), (709, 710, 731, 730), (730, 731, 752, 751), (751, 752, 773, 772), (772, 773, 794, 793), (793, 794, 815, 814), (814, 815, 836, 835), (835, 836, 857, 856), (17, 18, 39, 38), (38, 39, 60, 59), (59, 60, 81, 80), (80, 81, 102, 101), (101, 102, 123, 122), (122, 123, 144, 143), (143, 144, 165, 164), (164, 165, 186, 185), (185, 186, 207, 206), (206, 207, 228, 227), (227, 228, 249, 248), (248, 249, 270, 269), (269, 270, 291, 290), (290, 291, 312, 311), (311, 312, 333, 332), (332, 333, 354, 353), (353, 354, 375, 374), (374, 375, 396, 395), (395, 396, 417, 416), (416, 417, 438, 437), (437, 438, 459, 458), (458, 459, 480, 479), (479, 480, 501, 500), (500, 501, 522, 521), (521, 522, 543, 542), (542, 543, 564, 563), (563, 564, 585, 584), (584, 585, 606, 605), (605, 606, 627, 626), (626, 627, 648, 647), (647, 648, 669, 668), (668, 669, 690, 689), (689, 690, 711, 710), (710, 711, 732, 731), (731, 732, 753, 752), (752, 753, 774, 773), (773, 774, 795, 794), (794, 795, 816, 815), (815, 816, 837, 836), (836, 837, 858, 857), (18, 19, 40, 39), (39, 40, 61, 60), (60, 61, 82, 81), (81, 82, 103, 102), (102, 103, 124, 123), (123, 124, 145, 144), (144, 145, 166, 165), (165, 166, 187, 186), (186, 187, 208, 207), (207, 208, 229, 228), (228, 229, 250, 249), (249, 250, 271, 270), (270, 271, 292, 291), (291, 292, 313, 312), (312, 313, 334, 333), (333, 334, 355, 354), (354, 355, 376, 375), (375, 376, 397, 396), (396, 397, 418, 417), (417, 418, 439, 438), (438, 439, 460, 459), (459, 460, 481, 480), (480, 481, 502, 501), (501, 502, 523, 522), (522, 523, 544, 543), (543, 544, 565, 564), (564, 565, 586, 585), (585, 586, 607, 606), (606, 607, 628, 627), (627, 628, 649, 648), (648, 649, 670, 669), (669, 670, 691, 690), (690, 691, 712, 711), (711, 712, 733, 732), (732, 733, 754, 753), (753, 754, 775, 774), (774, 775, 796, 795), (795, 796, 817, 816), (816, 817, 838, 837), (837, 838, 859, 858), (19, 20, 41, 40), (40, 41, 62, 61), (61, 62, 83, 82), (82, 83, 104, 103), (103, 104, 125, 124), (124, 125, 146, 145), (145, 146, 167, 166), (166, 167, 188, 187), (187, 188, 209, 208), (208, 209, 230, 229), (229, 230, 251, 250), (250, 251, 272, 271), (271, 272, 293, 292), (292, 293, 314, 313), (313, 314, 335, 334), (334, 335, 356, 355), (355, 356, 377, 376), (376, 377, 398, 397), (397, 398, 419, 418), (418, 419, 440, 439), (439, 440, 461, 460), (460, 461, 482, 481), (481, 482, 503, 502), (502, 503, 524, 523), (523, 524, 545, 544), (544, 545, 566, 565), (565, 566, 587, 586), (586, 587, 608, 607), (607, 608, 629, 628), (628, 629, 650, 649), (649, 650, 671, 670), (670, 671, 692, 691), (691, 692, 713, 712), (712, 713, 734, 733), (733, 734, 755, 754), (754, 755, 776, 775), (775, 776, 797, 796), (796, 797, 818, 817), (817, 818, 839, 838), (838, 839, 860, 859)])
me_plane_001.materials.append(mat_1_00_1_00_1_00_1_00)
me_plane_001.materials.append(mat_1_00_1_00_1_00_1_00)
me_plane_001.use_remesh_preserve_volume = False
me_plane_001.use_remesh_preserve_attributes = False
me_plane_001.use_mirror_vertex_groups = False
me_plane_001.update()

# ---- objects
ob_plane = bpy.data.objects.new('plane', me_plane_001)

# ---- transforms, parenting, visibility, modifiers, constraints
ob_plane.location = (0.0, 0.0, 0.0)
ob_plane.show_wire = True
ob_plane.lineart.crease_threshold = 0.0

# ---- collection membership
col_collection_1.objects.link(ob_plane)

# ---- scene / render settings (as saved in the file)
scene.frame_start = 1; scene.frame_end = 250; scene.frame_set(1)
scene.render.engine = 'BLENDER_EEVEE_NEXT'
scene.render.resolution_percentage = 50
scene.render.dither_intensity = 0.0
scene.cycles.use_denoising = False
scene.cycles.samples = 10
scene.cycles.sampling_pattern = 'TABULATED_SOBOL'
scene.cycles.light_sampling_threshold = 0.0
scene.cycles.use_adaptive_sampling = False
scene.cycles.use_light_tree = False
scene.cycles.blur_glossy = 0.0
scene.cycles.pixel_filter_type = 'GAUSSIAN'
scene.cycles.sample_clamp_indirect = 0.0
scene.view_settings.view_transform = 'Standard'
bpy.context.view_layer.update()

# ---- added for rendering (the .blend has no active camera and no usable light): camera, sun
cam_auto = bpy.data.cameras.new('AutoCamera')
cam_auto.lens = 50.0
cam_auto.sensor_width = 36.0
cam_auto.clip_end = 1000.0
ob_auto_camera = bpy.data.objects.new('AutoCamera', cam_auto)
scene.collection.objects.link(ob_auto_camera)
ob_auto_camera.location = (2.56887, -1.48264, 1.65509)
ob_auto_camera.rotation_euler = (1.09748, -7.21219e-08, 0.694738)
scene.camera = ob_auto_camera
light_auto_sun = bpy.data.lights.new('AutoSun', 'SUN')
light_auto_sun.energy = 3.0
light_auto_sun.angle = 0.0523599
ob_auto_sun = bpy.data.objects.new('AutoSun', light_auto_sun)
scene.collection.objects.link(ob_auto_sun)
ob_auto_sun.rotation_euler = (0.872665, 0.174533, 0.523599)
bpy.context.view_layer.update()
